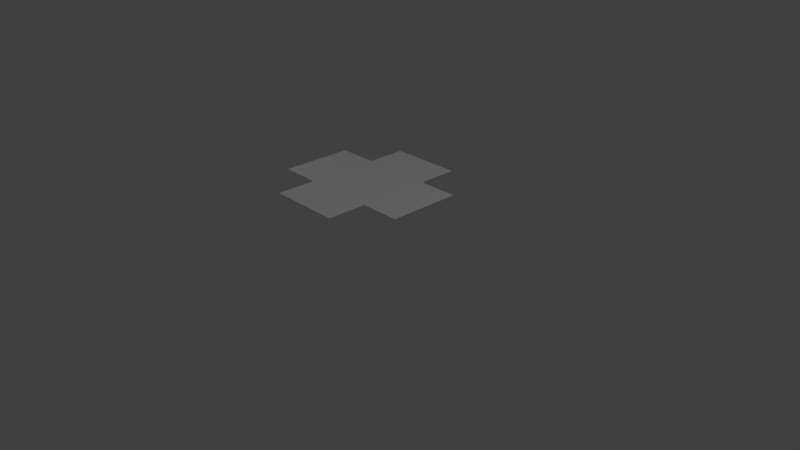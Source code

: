 # Source: StreetCrossroads_WithBorders.blend  (saved by Blender 2.78.0; exported with 4.5.12 LTS)
import bpy
from mathutils import Matrix  # noqa: F401  (used for matrix-valued properties, if any)

bpy.ops.wm.read_factory_settings(use_empty=True)
scene = bpy.context.scene
scene.name = 'Scene'

# ---- collections
col_collection_1 = bpy.data.collections.new('Collection 1'); scene.collection.children.link(col_collection_1)

# ---- materials (node trees are filled in below, after node groups)
mat_material = bpy.data.materials.new('Material')
mat_material.alpha_threshold = 0.0
mat_material.use_transparent_shadow = False
mat_material.roughness = 0.5
mat_material.specular_intensity = 0.0
mat_material.line_color = (0.0, 0.0, 0.0, 1.0)

# ---- material node trees

# ---- world
world_world = bpy.data.worlds.new('World'); scene.world = world_world
world_world.color = (0.05088, 0.05088, 0.05088)
world_world.use_sun_shadow = False
world_world.sun_shadow_jitter_overblur = 0.0
world_world.cycles.sampling_method = 'NONE'
world_world.cycles.sample_map_resolution = 256

# ---- cameras
cam_camera = bpy.data.cameras.new('Camera')
cam_camera.clip_end = 100.0
cam_camera.lens = 35.0
cam_camera.sensor_width = 32.0
cam_camera.sensor_height = 18.0
cam_camera.ortho_scale = 7.314
cam_camera.dof.focus_distance = 0.0
cam_camera.dof.aperture_fstop = 128.0

# ---- lights
light_point = bpy.data.lights.new('Point', 'POINT')
light_point.transmission_factor = 0.0
light_point.energy = 100.0
light_point.shadow_buffer_clip_start = 0.5
light_point.shadow_soft_size = 0.1
light_point.shadow_maximum_resolution = 0.006
light_point.use_absolute_resolution = True
light_point.cycles.use_multiple_importance_sampling = False
light_lamp = bpy.data.lights.new('Lamp', 'POINT')
light_lamp.transmission_factor = 0.0
light_lamp.cutoff_distance = 30.0
light_lamp.energy = 100.0
light_lamp.shadow_buffer_clip_start = 1.001
light_lamp.shadow_soft_size = 0.1
light_lamp.shadow_maximum_resolution = 0.006
light_lamp.use_absolute_resolution = True
light_lamp.cycles.use_multiple_importance_sampling = False

# ---- meshes
me_cube = bpy.data.meshes.new('Cube')
me_cube.from_pydata([(-1.0, 1.01, 0.476), (-1.0, 1.01, -0.476), (-0.476, 1.01, 0.476), (-0.476, 1.01, 1.0), (0.476, 1.01, 1.0), (-0.476, 1.01, -0.476), (0.476, 1.01, -1.0), (-0.476, 1.01, -1.0), (0.476, 1.01, 0.476), (0.476, 1.01, -0.476), (1.0, 1.01, 0.476), (1.0, 1.01, -0.476)], [], [(1, 0, 2, 3, 4, 8, 10, 11, 9, 6, 7, 5)])
_uv = me_cube.uv_layers.new(name='UVMap')
_uv.uv.foreach_set('vector', [0.252, 0.5645, 0.252, 0.6807, 0.3164, 0.6807, 0.3164, 0.7441, 0.4326, 0.7441, 0.4326, 0.6807, 0.4961, 0.6807, 0.4961, 0.5645, 0.4326, 0.5645, 0.4326, 0.5, 0.3164, 0.5, 0.3164, 0.5645])
me_cube.materials.append(mat_material)
me_cube.use_remesh_preserve_volume = False
me_cube.use_remesh_preserve_attributes = False
me_cube.use_mirror_vertex_groups = False
me_cube.update()

# ---- objects
ob_point = bpy.data.objects.new('Point', light_point)
ob_cube = bpy.data.objects.new('Cube', me_cube)
ob_lamp = bpy.data.objects.new('Lamp', light_lamp)
ob_camera = bpy.data.objects.new('Camera', cam_camera)

# ---- transforms, parenting, visibility, modifiers, constraints
ob_point.location = (-3.849, -2.114, 6.837)
ob_point.lineart.crease_threshold = 0.0
ob_cube.location = (0.0, 0.0, 0.0)
ob_cube.rotation_euler = (1.571, 0.0, 0.0)
ob_cube.lock_rotations_4d = False
ob_cube.empty_display_type = 'ARROWS'
ob_cube.lineart.crease_threshold = 0.0
ob_lamp.location = (4.076, 1.005, 5.904)
ob_lamp.rotation_euler = (0.6503, 0.05522, 1.866)
ob_lamp.lock_rotations_4d = False
ob_lamp.empty_display_type = 'ARROWS'
ob_lamp.color = (0.0, 0.0, 0.0, 0.0)
ob_lamp.lineart.crease_threshold = 0.0
ob_camera.location = (7.481, -6.508, 5.344)
ob_camera.rotation_euler = (1.109, 0.0, 0.8149)
ob_camera.lock_rotations_4d = False
ob_camera.empty_display_type = 'ARROWS'
ob_camera.color = (0.0, 0.0, 0.0, 0.0)
ob_camera.display_type = 'WIRE'
ob_camera.lineart.crease_threshold = 0.0

# ---- collection membership
col_collection_1.objects.link(ob_point)
col_collection_1.objects.link(ob_cube)
col_collection_1.objects.link(ob_lamp)
col_collection_1.objects.link(ob_camera)

# ---- scene / render settings (as saved in the file)
scene.camera = ob_camera
scene.frame_start = 1; scene.frame_end = 250; scene.frame_set(1)
scene.render.engine = 'BLENDER_EEVEE_NEXT'
scene.render.resolution_percentage = 50
scene.render.dither_intensity = 0.0
scene.cycles.use_denoising = False
scene.cycles.samples = 10
scene.cycles.sampling_pattern = 'TABULATED_SOBOL'
scene.cycles.light_sampling_threshold = 0.0
scene.cycles.use_adaptive_sampling = False
scene.cycles.use_light_tree = False
scene.cycles.blur_glossy = 0.0
scene.cycles.pixel_filter_type = 'GAUSSIAN'
scene.cycles.sample_clamp_indirect = 0.0
scene.view_settings.view_transform = 'Standard'
bpy.context.view_layer.update()
